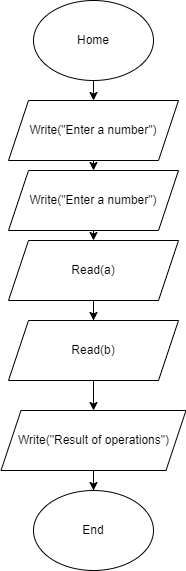

The diagram above was exported from draw.io. Its source (the exported page's mxGraphModel, read from the mxfile embedded in the PNG):
<mxGraphModel dx="1079" dy="451" grid="1" gridSize="10" guides="1" tooltips="1" connect="1" arrows="1" fold="1" page="1" pageScale="1" pageWidth="827" pageHeight="1169" math="0" shadow="0">
  <root>
    <mxCell id="0" />
    <mxCell id="1" parent="0" />
    <mxCell id="M9f21VpW5nwRcaNeW91Z-13" style="edgeStyle=orthogonalEdgeStyle;rounded=0;orthogonalLoop=1;jettySize=auto;html=1;exitX=0.5;exitY=1;exitDx=0;exitDy=0;entryX=0.5;entryY=0;entryDx=0;entryDy=0;" parent="1" source="y6bd-wXVAfTnNdLrK87G-1" target="y6bd-wXVAfTnNdLrK87G-3" edge="1">
      <mxGeometry relative="1" as="geometry" />
    </mxCell>
    <mxCell id="y6bd-wXVAfTnNdLrK87G-1" value="&lt;div&gt;Home&lt;/div&gt;" style="ellipse;whiteSpace=wrap;html=1;" parent="1" vertex="1">
      <mxGeometry x="330" y="40" width="120" height="80" as="geometry" />
    </mxCell>
    <mxCell id="y6bd-wXVAfTnNdLrK87G-2" value="End" style="ellipse;whiteSpace=wrap;html=1;" parent="1" vertex="1">
      <mxGeometry x="330" y="530" width="120" height="80" as="geometry" />
    </mxCell>
    <mxCell id="G7ogivG3Nuv_NOqMIrsJ-5" style="edgeStyle=orthogonalEdgeStyle;rounded=0;orthogonalLoop=1;jettySize=auto;html=1;exitX=0.5;exitY=1;exitDx=0;exitDy=0;entryX=0.5;entryY=0;entryDx=0;entryDy=0;" edge="1" parent="1" source="y6bd-wXVAfTnNdLrK87G-3" target="G7ogivG3Nuv_NOqMIrsJ-4">
      <mxGeometry relative="1" as="geometry" />
    </mxCell>
    <mxCell id="y6bd-wXVAfTnNdLrK87G-3" value="Write(&quot;Enter a number&quot;)" style="shape=parallelogram;perimeter=parallelogramPerimeter;whiteSpace=wrap;html=1;fixedSize=1;" parent="1" vertex="1">
      <mxGeometry x="305" y="140" width="170" height="60" as="geometry" />
    </mxCell>
    <mxCell id="G7ogivG3Nuv_NOqMIrsJ-2" style="edgeStyle=orthogonalEdgeStyle;rounded=0;orthogonalLoop=1;jettySize=auto;html=1;entryX=0.5;entryY=0;entryDx=0;entryDy=0;" edge="1" parent="1" source="M9f21VpW5nwRcaNeW91Z-2" target="G7ogivG3Nuv_NOqMIrsJ-1">
      <mxGeometry relative="1" as="geometry" />
    </mxCell>
    <mxCell id="M9f21VpW5nwRcaNeW91Z-2" value="Read(a&lt;span style=&quot;background-color: initial;&quot;&gt;)&lt;/span&gt;" style="shape=parallelogram;perimeter=parallelogramPerimeter;whiteSpace=wrap;html=1;fixedSize=1;" parent="1" vertex="1">
      <mxGeometry x="305" y="280" width="170" height="60" as="geometry" />
    </mxCell>
    <mxCell id="M9f21VpW5nwRcaNeW91Z-10" style="edgeStyle=orthogonalEdgeStyle;rounded=0;orthogonalLoop=1;jettySize=auto;html=1;exitX=0.5;exitY=1;exitDx=0;exitDy=0;" parent="1" source="M9f21VpW5nwRcaNeW91Z-8" target="y6bd-wXVAfTnNdLrK87G-2" edge="1">
      <mxGeometry relative="1" as="geometry" />
    </mxCell>
    <mxCell id="M9f21VpW5nwRcaNeW91Z-8" value="Write(&quot;Result of operations&quot;)" style="shape=parallelogram;perimeter=parallelogramPerimeter;whiteSpace=wrap;html=1;fixedSize=1;" parent="1" vertex="1">
      <mxGeometry x="297.5" y="450" width="185" height="60" as="geometry" />
    </mxCell>
    <mxCell id="G7ogivG3Nuv_NOqMIrsJ-7" style="edgeStyle=orthogonalEdgeStyle;rounded=0;orthogonalLoop=1;jettySize=auto;html=1;exitX=0.5;exitY=1;exitDx=0;exitDy=0;entryX=0.5;entryY=0;entryDx=0;entryDy=0;" edge="1" parent="1" source="G7ogivG3Nuv_NOqMIrsJ-1" target="M9f21VpW5nwRcaNeW91Z-8">
      <mxGeometry relative="1" as="geometry" />
    </mxCell>
    <mxCell id="G7ogivG3Nuv_NOqMIrsJ-1" value="Read(b&lt;span style=&quot;background-color: initial;&quot;&gt;)&lt;/span&gt;" style="shape=parallelogram;perimeter=parallelogramPerimeter;whiteSpace=wrap;html=1;fixedSize=1;" vertex="1" parent="1">
      <mxGeometry x="305" y="360" width="170" height="60" as="geometry" />
    </mxCell>
    <mxCell id="G7ogivG3Nuv_NOqMIrsJ-6" style="edgeStyle=orthogonalEdgeStyle;rounded=0;orthogonalLoop=1;jettySize=auto;html=1;exitX=0.5;exitY=1;exitDx=0;exitDy=0;entryX=0.5;entryY=0;entryDx=0;entryDy=0;" edge="1" parent="1" source="G7ogivG3Nuv_NOqMIrsJ-4" target="M9f21VpW5nwRcaNeW91Z-2">
      <mxGeometry relative="1" as="geometry" />
    </mxCell>
    <mxCell id="G7ogivG3Nuv_NOqMIrsJ-4" value="Write(&quot;Enter a number&quot;)" style="shape=parallelogram;perimeter=parallelogramPerimeter;whiteSpace=wrap;html=1;fixedSize=1;" vertex="1" parent="1">
      <mxGeometry x="305" y="210" width="170" height="60" as="geometry" />
    </mxCell>
  </root>
</mxGraphModel>